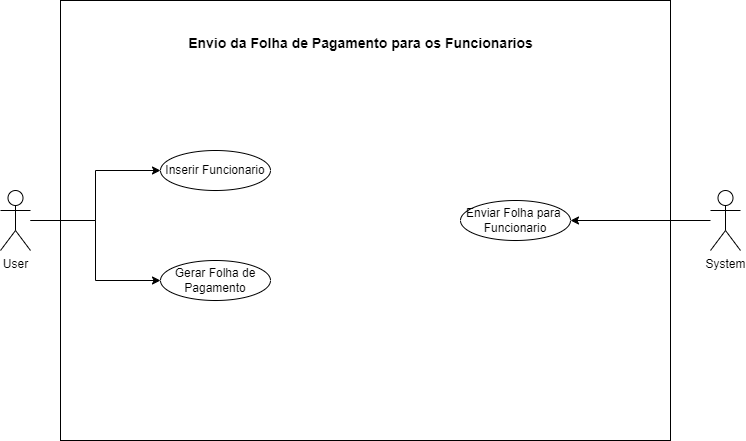

The diagram above was exported from draw.io. Its source (the exported page's mxGraphModel, read from the mxfile embedded in the PNG):
<mxGraphModel dx="1114" dy="610" grid="1" gridSize="10" guides="1" tooltips="1" connect="1" arrows="1" fold="1" page="1" pageScale="1" pageWidth="1100" pageHeight="850" math="0" shadow="0">
  <root>
    <mxCell id="0" />
    <mxCell id="1" parent="0" />
    <mxCell id="wA65ZEFkuwG-n0qhpyuE-1" value="" style="rounded=0;whiteSpace=wrap;html=1;" vertex="1" parent="1">
      <mxGeometry x="230" y="100" width="610" height="440" as="geometry" />
    </mxCell>
    <mxCell id="wA65ZEFkuwG-n0qhpyuE-30" style="edgeStyle=orthogonalEdgeStyle;rounded=0;orthogonalLoop=1;jettySize=auto;html=1;entryX=0;entryY=0.5;entryDx=0;entryDy=0;" edge="1" parent="1" source="wA65ZEFkuwG-n0qhpyuE-2" target="wA65ZEFkuwG-n0qhpyuE-6">
      <mxGeometry relative="1" as="geometry" />
    </mxCell>
    <mxCell id="wA65ZEFkuwG-n0qhpyuE-31" style="edgeStyle=orthogonalEdgeStyle;rounded=0;orthogonalLoop=1;jettySize=auto;html=1;entryX=0;entryY=0.5;entryDx=0;entryDy=0;" edge="1" parent="1" source="wA65ZEFkuwG-n0qhpyuE-2" target="wA65ZEFkuwG-n0qhpyuE-5">
      <mxGeometry relative="1" as="geometry" />
    </mxCell>
    <mxCell id="wA65ZEFkuwG-n0qhpyuE-2" value="User" style="shape=umlActor;verticalLabelPosition=bottom;verticalAlign=top;html=1;outlineConnect=0;" vertex="1" parent="1">
      <mxGeometry x="170" y="290" width="30" height="60" as="geometry" />
    </mxCell>
    <mxCell id="wA65ZEFkuwG-n0qhpyuE-5" value="Inserir Funcionario" style="ellipse;whiteSpace=wrap;html=1;" vertex="1" parent="1">
      <mxGeometry x="330" y="250" width="110" height="40" as="geometry" />
    </mxCell>
    <mxCell id="wA65ZEFkuwG-n0qhpyuE-6" value="Gerar Folha de Pagamento" style="ellipse;whiteSpace=wrap;html=1;" vertex="1" parent="1">
      <mxGeometry x="330" y="360" width="110" height="40" as="geometry" />
    </mxCell>
    <mxCell id="wA65ZEFkuwG-n0qhpyuE-28" style="edgeStyle=orthogonalEdgeStyle;rounded=0;orthogonalLoop=1;jettySize=auto;html=1;entryX=1;entryY=0.5;entryDx=0;entryDy=0;" edge="1" parent="1" source="wA65ZEFkuwG-n0qhpyuE-22" target="wA65ZEFkuwG-n0qhpyuE-26">
      <mxGeometry relative="1" as="geometry" />
    </mxCell>
    <mxCell id="wA65ZEFkuwG-n0qhpyuE-22" value="System&lt;br&gt;" style="shape=umlActor;verticalLabelPosition=bottom;verticalAlign=top;html=1;outlineConnect=0;" vertex="1" parent="1">
      <mxGeometry x="880" y="290" width="30" height="60" as="geometry" />
    </mxCell>
    <mxCell id="wA65ZEFkuwG-n0qhpyuE-26" value="Enviar Folha para&amp;nbsp;&lt;br&gt;Funcionario" style="ellipse;whiteSpace=wrap;html=1;" vertex="1" parent="1">
      <mxGeometry x="630" y="300" width="110" height="40" as="geometry" />
    </mxCell>
    <mxCell id="wA65ZEFkuwG-n0qhpyuE-29" value="&lt;font style=&quot;font-size: 14px;&quot;&gt;Envio da Folha de Pagamento para os Funcionarios&lt;/font&gt;" style="text;align=center;fontStyle=1;verticalAlign=middle;spacingLeft=3;spacingRight=3;strokeColor=none;rotatable=0;points=[[0,0.5],[1,0.5]];portConstraint=eastwest;html=1;" vertex="1" parent="1">
      <mxGeometry x="490" y="130" width="80" height="26" as="geometry" />
    </mxCell>
  </root>
</mxGraphModel>